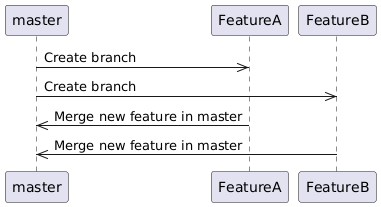

The diagram above was rendered by PlantUML. Its source (embedded in the PNG):
@startuml
master->>FeatureA: Create branch
master->>FeatureB: Create branch
FeatureA->>master: Merge new feature in master
FeatureB->>master: Merge new feature in master
@enduml